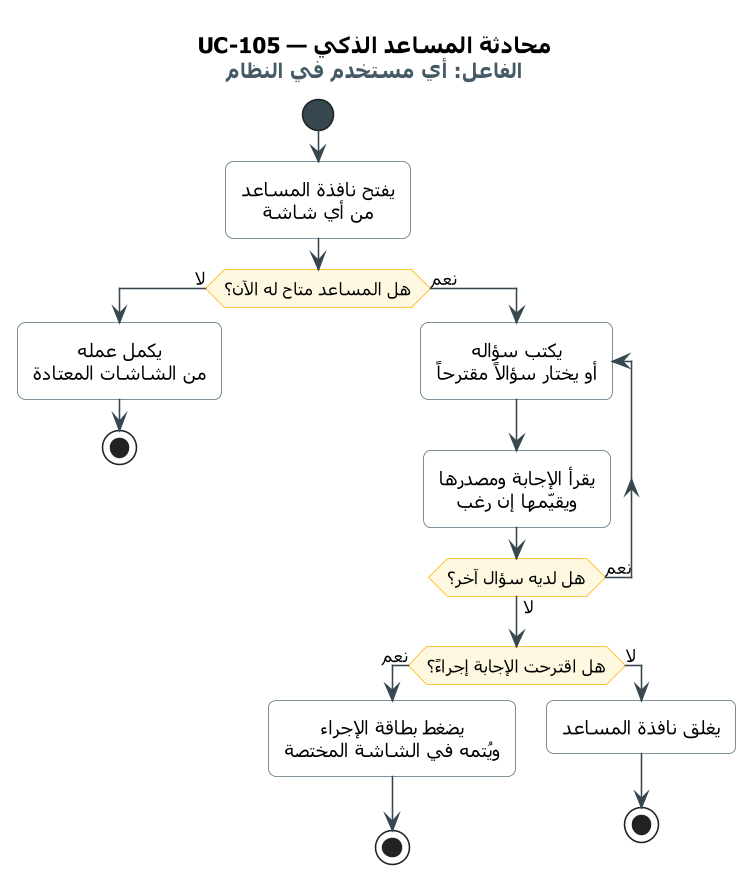

The diagram above was rendered by PlantUML. Its source (embedded in the PNG):
@startuml UC-105
skinparam dpi 150
' ===== النمط الموحّد =====
skinparam defaultFontName Tahoma
skinparam shadowing false
skinparam roundcorner 10
skinparam defaultTextAlignment center
skinparam ArrowColor #37474F
skinparam ActivityBackgroundColor #FFFFFF
skinparam ActivityBorderColor #546E7A
skinparam ActivityDiamondBackgroundColor #FFF8E1
skinparam ActivityDiamondBorderColor #FFB300
skinparam ActivityStartColor #37474F
skinparam ActivityEndColor #37474F
skinparam SwimlaneBorderColor #90A4AE
skinparam SwimlaneTitleFontSize 14
skinparam SwimlaneTitleFontStyle bold
' ===== المخطط =====
title UC-105 — محادثة المساعد الذكي\n<size:13><color:#455A64>الفاعل: أي مستخدم في النظام</color></size>

start
:يفتح نافذة المساعد
من أي شاشة;
if (هل المساعد متاح له الآن؟) then (لا)
  :يكمل عمله
  من الشاشات المعتادة;
  stop
else (نعم)
  repeat :يكتب سؤاله\nأو يختار سؤالاً مقترحاً;
    :يقرأ الإجابة ومصدرها
    ويقيّمها إن رغب;
  repeat while (هل لديه سؤال آخر؟) is (نعم) not (لا)
  if (هل اقترحت الإجابة إجراءً؟) then (نعم)
    :يضغط بطاقة الإجراء
    ويُتمه في الشاشة المختصة;
    stop
  else (لا)
    :يغلق نافذة المساعد;
    stop
  endif
endif
@enduml